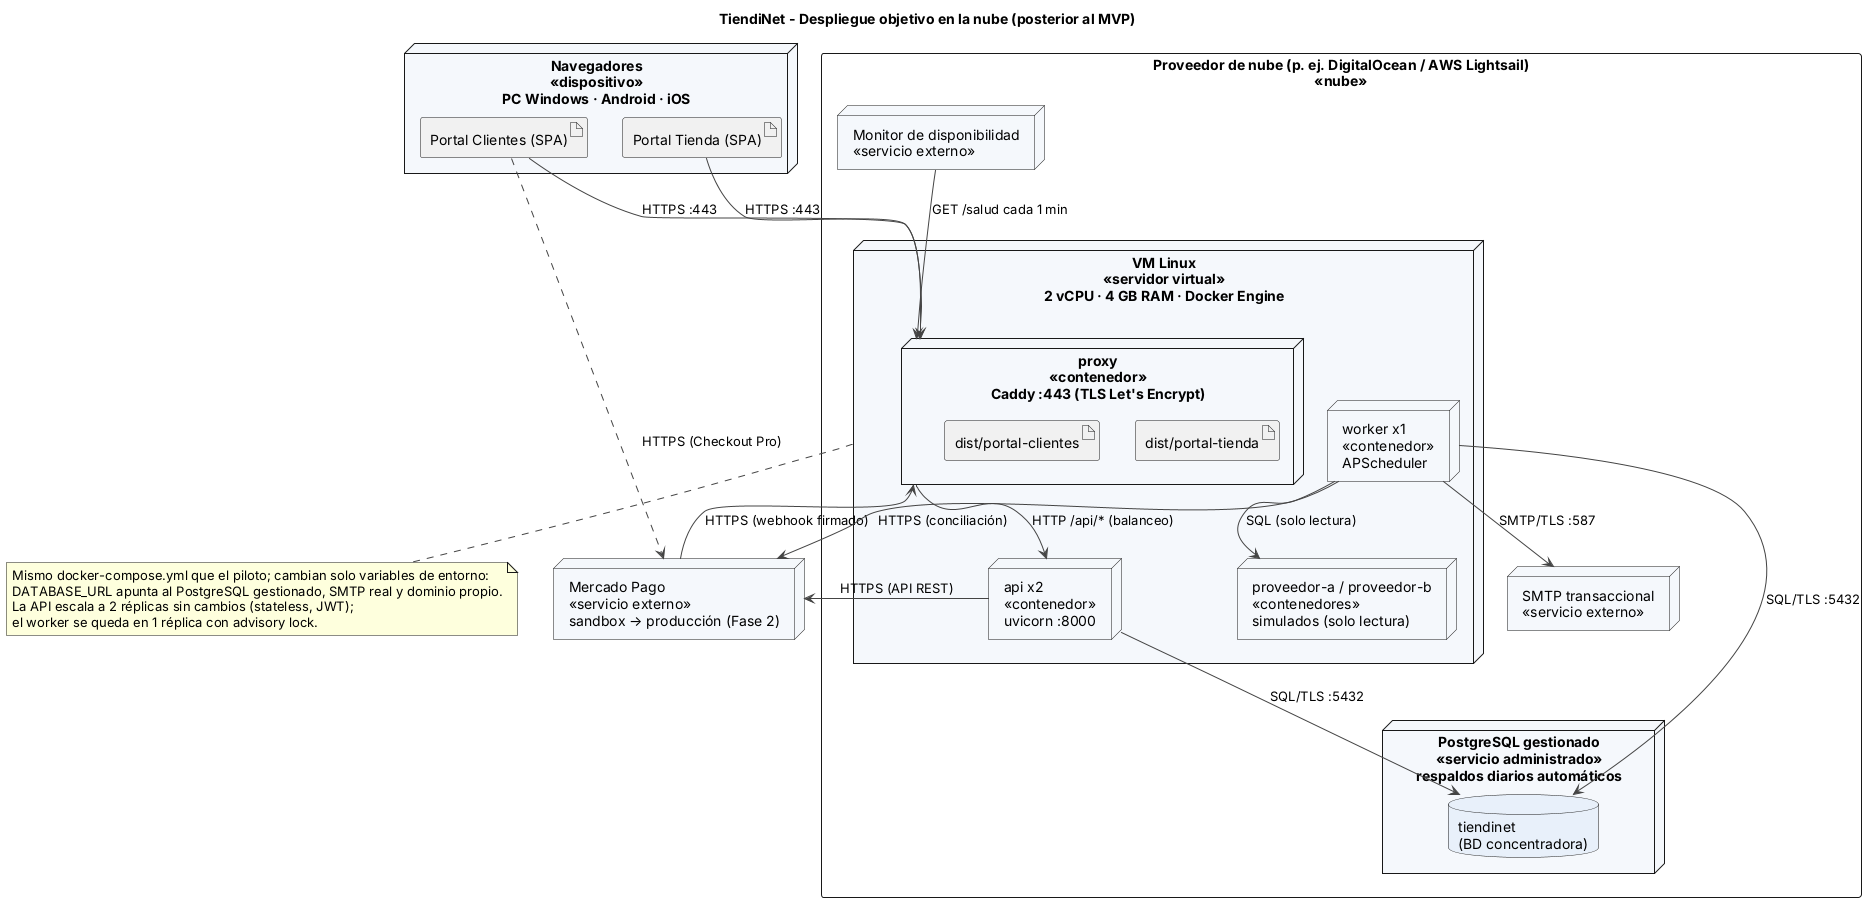

The diagram above was rendered by PlantUML. Its source (embedded in the PNG):
@startuml diagrama_despliegue_nube
title TiendiNet - Despliegue objetivo en la nube (posterior al MVP)

skinparam shadowing false
skinparam defaultFontName Arial
skinparam nodeBackgroundColor #F5F8FC
skinparam databaseBackgroundColor #E8F0FA
skinparam ArrowColor #444444

node "Navegadores\n<<dispositivo>>\nPC Windows · Android · iOS" as nav {
  artifact "Portal Tienda (SPA)" as spa_t
  artifact "Portal Clientes (SPA)" as spa_c
}

rectangle "Proveedor de nube (p. ej. DigitalOcean / AWS Lightsail)\n<<nube>>" as nube {
  node "VM Linux\n<<servidor virtual>>\n2 vCPU · 4 GB RAM · Docker Engine" as vm {
    node "proxy\n<<contenedor>>\nCaddy :443 (TLS Let's Encrypt)" as c_proxy {
      artifact "dist/portal-tienda" as a_ft
      artifact "dist/portal-clientes" as a_fc
    }
    node "api x2\n<<contenedor>>\nuvicorn :8000" as c_api
    node "worker x1\n<<contenedor>>\nAPScheduler" as c_worker
    node "proveedor-a / proveedor-b\n<<contenedores>>\nsimulados (solo lectura)" as c_provs
  }
  node "PostgreSQL gestionado\n<<servicio administrado>>\nrespaldos diarios automáticos" as pg {
    database "tiendinet\n(BD concentradora)" as bd
  }
  node "SMTP transaccional\n<<servicio externo>>" as smtp
  node "Monitor de disponibilidad\n<<servicio externo>>" as monitor
}

node "Mercado Pago\n<<servicio externo>>\nsandbox → producción (Fase 2)" as mp

spa_t --> c_proxy : HTTPS :443
spa_c --> c_proxy : HTTPS :443
spa_c ..> mp : HTTPS (Checkout Pro)
mp --> c_proxy : HTTPS (webhook firmado)
c_proxy --> c_api : HTTP /api/* (balanceo)
c_api --> bd : SQL/TLS :5432
c_worker --> bd : SQL/TLS :5432
c_worker --> c_provs : SQL (solo lectura)
c_worker --> smtp : SMTP/TLS :587
c_api --> mp : HTTPS (API REST)
c_worker --> mp : HTTPS (conciliación)
monitor --> c_proxy : GET /salud cada 1 min

note bottom of vm
  Mismo docker-compose.yml que el piloto; cambian solo variables de entorno:
  DATABASE_URL apunta al PostgreSQL gestionado, SMTP real y dominio propio.
  La API escala a 2 réplicas sin cambios (stateless, JWT);
  el worker se queda en 1 réplica con advisory lock.
end note
@enduml